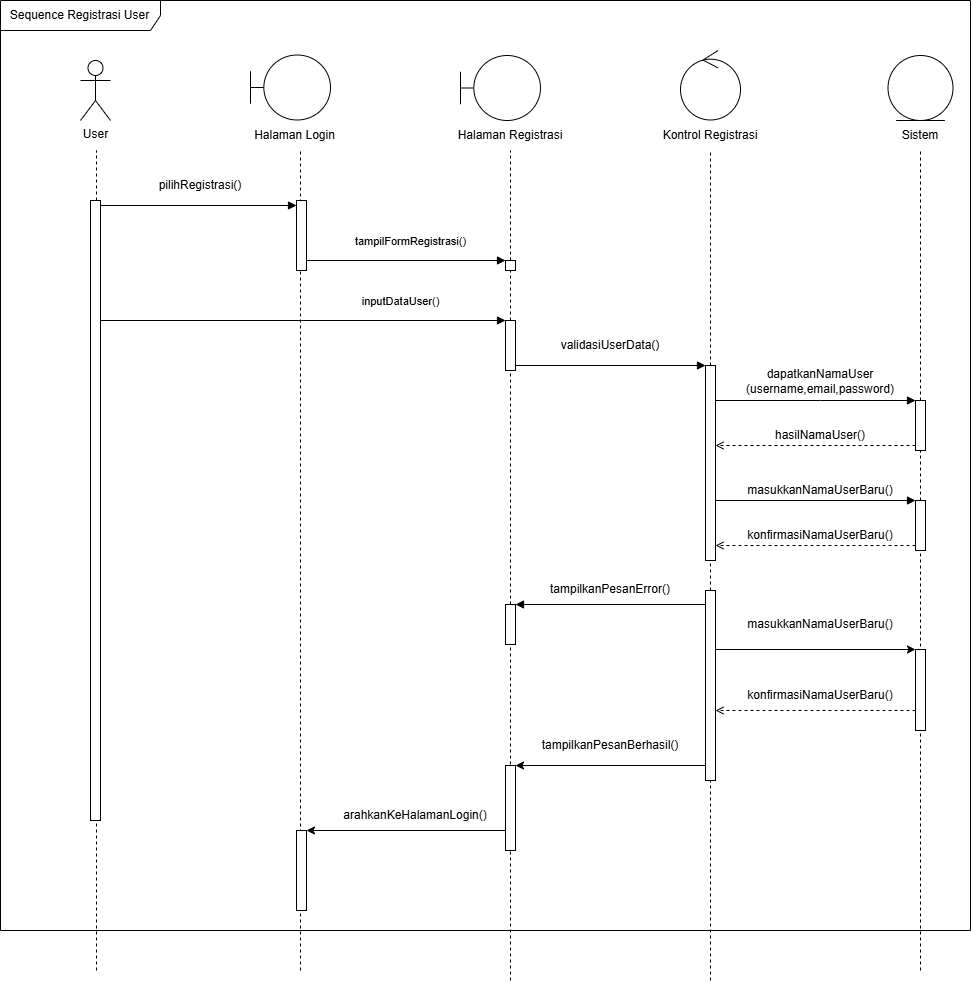

The diagram above was exported from draw.io. Its source (the exported page's mxGraphModel, read from the mxfile embedded in the PNG):
<mxGraphModel dx="1633" dy="938" grid="1" gridSize="10" guides="1" tooltips="1" connect="1" arrows="1" fold="1" page="1" pageScale="1" pageWidth="850" pageHeight="1100" math="0" shadow="0">
  <root>
    <mxCell id="0" />
    <mxCell id="1" parent="0" />
    <mxCell id="64ue2cWqQt-_H-Pzl4hO-32" value="" style="endArrow=none;dashed=1;html=1;rounded=0;entryX=0.5;entryY=1;entryDx=0;entryDy=0;" parent="1" edge="1">
      <mxGeometry width="50" height="50" relative="1" as="geometry">
        <mxPoint x="340" y="1020" as="sourcePoint" />
        <mxPoint x="339.9999999999999" y="200" as="targetPoint" />
      </mxGeometry>
    </mxCell>
    <mxCell id="64ue2cWqQt-_H-Pzl4hO-2" value="User&lt;div&gt;&lt;br&gt;&lt;/div&gt;" style="shape=umlActor;verticalLabelPosition=bottom;verticalAlign=top;html=1;outlineConnect=0;" parent="1" vertex="1">
      <mxGeometry x="120" y="110" width="30" height="60" as="geometry" />
    </mxCell>
    <mxCell id="64ue2cWqQt-_H-Pzl4hO-20" value="" style="html=1;points=[[0,0,0,0,5],[0,1,0,0,-5],[1,0,0,0,5],[1,1,0,0,-5]];perimeter=orthogonalPerimeter;outlineConnect=0;targetShapes=umlLifeline;portConstraint=eastwest;newEdgeStyle={&quot;curved&quot;:0,&quot;rounded&quot;:0};" parent="1" vertex="1">
      <mxGeometry x="336" y="250" width="10" height="70" as="geometry" />
    </mxCell>
    <mxCell id="64ue2cWqQt-_H-Pzl4hO-15" value="" style="endArrow=none;dashed=1;html=1;rounded=0;" parent="1" edge="1">
      <mxGeometry width="50" height="50" relative="1" as="geometry">
        <mxPoint x="136" y="250" as="sourcePoint" />
        <mxPoint x="136" y="200" as="targetPoint" />
      </mxGeometry>
    </mxCell>
    <mxCell id="64ue2cWqQt-_H-Pzl4hO-22" value="" style="endArrow=none;dashed=1;html=1;rounded=0;" parent="1" edge="1">
      <mxGeometry width="50" height="50" relative="1" as="geometry">
        <mxPoint x="136" y="1020" as="sourcePoint" />
        <mxPoint x="136" y="660" as="targetPoint" />
      </mxGeometry>
    </mxCell>
    <mxCell id="64ue2cWqQt-_H-Pzl4hO-21" value="" style="html=1;points=[[0,0,0,0,5],[0,1,0,0,-5],[1,0,0,0,5],[1,1,0,0,-5]];perimeter=orthogonalPerimeter;outlineConnect=0;targetShapes=umlLifeline;portConstraint=eastwest;newEdgeStyle={&quot;curved&quot;:0,&quot;rounded&quot;:0};" parent="1" vertex="1">
      <mxGeometry x="130" y="250" width="10" height="620" as="geometry" />
    </mxCell>
    <mxCell id="64ue2cWqQt-_H-Pzl4hO-29" style="edgeStyle=orthogonalEdgeStyle;rounded=0;orthogonalLoop=1;jettySize=auto;html=1;curved=0;exitX=1;exitY=0;exitDx=0;exitDy=5;exitPerimeter=0;entryX=0;entryY=0;entryDx=0;entryDy=5;entryPerimeter=0;endArrow=block;endFill=1;" parent="1" source="64ue2cWqQt-_H-Pzl4hO-21" target="64ue2cWqQt-_H-Pzl4hO-20" edge="1">
      <mxGeometry relative="1" as="geometry" />
    </mxCell>
    <mxCell id="64ue2cWqQt-_H-Pzl4hO-30" value="pilihRegistrasi()" style="text;html=1;whiteSpace=wrap;strokeColor=none;fillColor=none;align=center;verticalAlign=middle;rounded=0;" parent="1" vertex="1">
      <mxGeometry x="210" y="220" width="60" height="30" as="geometry" />
    </mxCell>
    <mxCell id="64ue2cWqQt-_H-Pzl4hO-33" value="" style="endArrow=none;dashed=1;html=1;rounded=0;entryX=0.5;entryY=1;entryDx=0;entryDy=0;" parent="1" source="64ue2cWqQt-_H-Pzl4hO-34" edge="1">
      <mxGeometry width="50" height="50" relative="1" as="geometry">
        <mxPoint x="550" y="810" as="sourcePoint" />
        <mxPoint x="550" y="200" as="targetPoint" />
      </mxGeometry>
    </mxCell>
    <mxCell id="64ue2cWqQt-_H-Pzl4hO-35" value="" style="endArrow=none;dashed=1;html=1;rounded=0;" parent="1" source="64ue2cWqQt-_H-Pzl4hO-41" target="64ue2cWqQt-_H-Pzl4hO-34" edge="1">
      <mxGeometry width="50" height="50" relative="1" as="geometry">
        <mxPoint x="550" y="810" as="sourcePoint" />
        <mxPoint x="550" y="210" as="targetPoint" />
      </mxGeometry>
    </mxCell>
    <mxCell id="64ue2cWqQt-_H-Pzl4hO-34" value="" style="html=1;points=[[0,0,0,0,5],[0,1,0,0,-5],[1,0,0,0,5],[1,1,0,0,-5]];perimeter=orthogonalPerimeter;outlineConnect=0;targetShapes=umlLifeline;portConstraint=eastwest;newEdgeStyle={&quot;curved&quot;:0,&quot;rounded&quot;:0};" parent="1" vertex="1">
      <mxGeometry x="545" y="310" width="10" height="10" as="geometry" />
    </mxCell>
    <mxCell id="64ue2cWqQt-_H-Pzl4hO-36" value="tampilFormRegistrasi()" style="html=1;verticalAlign=bottom;endArrow=block;curved=0;rounded=0;" parent="1" source="64ue2cWqQt-_H-Pzl4hO-20" target="64ue2cWqQt-_H-Pzl4hO-34" edge="1">
      <mxGeometry x="0.0452" y="10" width="80" relative="1" as="geometry">
        <mxPoint x="350" y="310" as="sourcePoint" />
        <mxPoint x="430" y="310" as="targetPoint" />
        <mxPoint as="offset" />
      </mxGeometry>
    </mxCell>
    <mxCell id="64ue2cWqQt-_H-Pzl4hO-42" value="" style="endArrow=none;dashed=1;html=1;rounded=0;" parent="1" source="64ue2cWqQt-_H-Pzl4hO-75" target="64ue2cWqQt-_H-Pzl4hO-41" edge="1">
      <mxGeometry width="50" height="50" relative="1" as="geometry">
        <mxPoint x="550" y="810" as="sourcePoint" />
        <mxPoint x="550" y="320" as="targetPoint" />
      </mxGeometry>
    </mxCell>
    <mxCell id="64ue2cWqQt-_H-Pzl4hO-41" value="" style="html=1;points=[[0,0,0,0,5],[0,1,0,0,-5],[1,0,0,0,5],[1,1,0,0,-5]];perimeter=orthogonalPerimeter;outlineConnect=0;targetShapes=umlLifeline;portConstraint=eastwest;newEdgeStyle={&quot;curved&quot;:0,&quot;rounded&quot;:0};" parent="1" vertex="1">
      <mxGeometry x="545" y="370" width="10" height="50" as="geometry" />
    </mxCell>
    <mxCell id="64ue2cWqQt-_H-Pzl4hO-43" value="inputDataUser()" style="html=1;verticalAlign=bottom;endArrow=block;curved=0;rounded=0;" parent="1" source="64ue2cWqQt-_H-Pzl4hO-21" edge="1">
      <mxGeometry x="0.4815" y="10" width="80" relative="1" as="geometry">
        <mxPoint x="340" y="360" as="sourcePoint" />
        <mxPoint x="545" y="370" as="targetPoint" />
        <mxPoint as="offset" />
      </mxGeometry>
    </mxCell>
    <mxCell id="64ue2cWqQt-_H-Pzl4hO-44" value="" style="endArrow=none;dashed=1;html=1;rounded=0;entryX=0.5;entryY=1;entryDx=0;entryDy=0;" parent="1" source="64ue2cWqQt-_H-Pzl4hO-52" edge="1">
      <mxGeometry width="50" height="50" relative="1" as="geometry">
        <mxPoint x="960" y="813.0117618336398" as="sourcePoint" />
        <mxPoint x="960" y="200" as="targetPoint" />
      </mxGeometry>
    </mxCell>
    <mxCell id="64ue2cWqQt-_H-Pzl4hO-45" value="" style="endArrow=none;dashed=1;html=1;rounded=0;entryX=0.5;entryY=1;entryDx=0;entryDy=0;" parent="1" source="64ue2cWqQt-_H-Pzl4hO-48" edge="1">
      <mxGeometry width="50" height="50" relative="1" as="geometry">
        <mxPoint x="750" y="812.3272705078125" as="sourcePoint" />
        <mxPoint x="750" y="200" as="targetPoint" />
      </mxGeometry>
    </mxCell>
    <mxCell id="64ue2cWqQt-_H-Pzl4hO-47" value="" style="endArrow=block;html=1;rounded=0;exitX=1;exitY=1;exitDx=0;exitDy=-5;exitPerimeter=0;endFill=1;" parent="1" source="64ue2cWqQt-_H-Pzl4hO-41" target="64ue2cWqQt-_H-Pzl4hO-48" edge="1">
      <mxGeometry width="50" height="50" relative="1" as="geometry">
        <mxPoint x="560" y="420" as="sourcePoint" />
        <mxPoint x="740" y="415" as="targetPoint" />
      </mxGeometry>
    </mxCell>
    <mxCell id="64ue2cWqQt-_H-Pzl4hO-49" value="" style="endArrow=none;dashed=1;html=1;rounded=0;entryX=0.5;entryY=1;entryDx=0;entryDy=0;" parent="1" source="64ue2cWqQt-_H-Pzl4hO-72" target="64ue2cWqQt-_H-Pzl4hO-48" edge="1">
      <mxGeometry width="50" height="50" relative="1" as="geometry">
        <mxPoint x="750" y="812.3272705078125" as="sourcePoint" />
        <mxPoint x="750" y="200" as="targetPoint" />
      </mxGeometry>
    </mxCell>
    <mxCell id="64ue2cWqQt-_H-Pzl4hO-48" value="" style="html=1;points=[[0,0,0,0,5],[0,1,0,0,-5],[1,0,0,0,5],[1,1,0,0,-5]];perimeter=orthogonalPerimeter;outlineConnect=0;targetShapes=umlLifeline;portConstraint=eastwest;newEdgeStyle={&quot;curved&quot;:0,&quot;rounded&quot;:0};" parent="1" vertex="1">
      <mxGeometry x="745" y="415" width="10" height="195" as="geometry" />
    </mxCell>
    <mxCell id="64ue2cWqQt-_H-Pzl4hO-50" value="validasiUserData()" style="text;html=1;whiteSpace=wrap;strokeColor=none;fillColor=none;align=center;verticalAlign=middle;rounded=0;" parent="1" vertex="1">
      <mxGeometry x="620" y="380" width="60" height="30" as="geometry" />
    </mxCell>
    <mxCell id="64ue2cWqQt-_H-Pzl4hO-51" value="" style="endArrow=block;html=1;rounded=0;endFill=1;" parent="1" source="64ue2cWqQt-_H-Pzl4hO-48" target="64ue2cWqQt-_H-Pzl4hO-52" edge="1">
      <mxGeometry width="50" height="50" relative="1" as="geometry">
        <mxPoint x="800" y="430" as="sourcePoint" />
        <mxPoint x="950" y="455" as="targetPoint" />
        <Array as="points">
          <mxPoint x="860" y="450" />
        </Array>
      </mxGeometry>
    </mxCell>
    <mxCell id="64ue2cWqQt-_H-Pzl4hO-53" value="" style="endArrow=none;dashed=1;html=1;rounded=0;entryX=0.5;entryY=1;entryDx=0;entryDy=0;" parent="1" source="64ue2cWqQt-_H-Pzl4hO-65" target="64ue2cWqQt-_H-Pzl4hO-52" edge="1">
      <mxGeometry width="50" height="50" relative="1" as="geometry">
        <mxPoint x="960" y="813.0117618336398" as="sourcePoint" />
        <mxPoint x="960" y="200" as="targetPoint" />
      </mxGeometry>
    </mxCell>
    <mxCell id="64ue2cWqQt-_H-Pzl4hO-52" value="" style="html=1;points=[[0,0,0,0,5],[0,1,0,0,-5],[1,0,0,0,5],[1,1,0,0,-5]];perimeter=orthogonalPerimeter;outlineConnect=0;targetShapes=umlLifeline;portConstraint=eastwest;newEdgeStyle={&quot;curved&quot;:0,&quot;rounded&quot;:0};" parent="1" vertex="1">
      <mxGeometry x="955" y="450" width="10" height="50" as="geometry" />
    </mxCell>
    <mxCell id="64ue2cWqQt-_H-Pzl4hO-56" value="dapatkanNamaUser&lt;div&gt;(username,email,password)&lt;/div&gt;" style="text;html=1;whiteSpace=wrap;strokeColor=none;fillColor=none;align=center;verticalAlign=middle;rounded=0;" parent="1" vertex="1">
      <mxGeometry x="830" y="416" width="60" height="30" as="geometry" />
    </mxCell>
    <mxCell id="64ue2cWqQt-_H-Pzl4hO-58" value="" style="endArrow=open;html=1;rounded=0;exitX=0;exitY=1;exitDx=0;exitDy=-5;exitPerimeter=0;dashed=1;endFill=0;" parent="1" source="64ue2cWqQt-_H-Pzl4hO-52" target="64ue2cWqQt-_H-Pzl4hO-48" edge="1">
      <mxGeometry width="50" height="50" relative="1" as="geometry">
        <mxPoint x="870" y="480" as="sourcePoint" />
        <mxPoint x="770" y="490" as="targetPoint" />
      </mxGeometry>
    </mxCell>
    <mxCell id="64ue2cWqQt-_H-Pzl4hO-59" value="hasilNamaUser()" style="text;html=1;whiteSpace=wrap;strokeColor=none;fillColor=none;align=center;verticalAlign=middle;rounded=0;" parent="1" vertex="1">
      <mxGeometry x="830" y="470" width="60" height="30" as="geometry" />
    </mxCell>
    <mxCell id="64ue2cWqQt-_H-Pzl4hO-66" value="" style="endArrow=none;dashed=1;html=1;rounded=0;entryX=0.5;entryY=1;entryDx=0;entryDy=0;" parent="1" target="64ue2cWqQt-_H-Pzl4hO-65" edge="1">
      <mxGeometry width="50" height="50" relative="1" as="geometry">
        <mxPoint x="960" y="1020" as="sourcePoint" />
        <mxPoint x="960" y="500" as="targetPoint" />
      </mxGeometry>
    </mxCell>
    <mxCell id="64ue2cWqQt-_H-Pzl4hO-65" value="" style="html=1;points=[[0,0,0,0,5],[0,1,0,0,-5],[1,0,0,0,5],[1,1,0,0,-5]];perimeter=orthogonalPerimeter;outlineConnect=0;targetShapes=umlLifeline;portConstraint=eastwest;newEdgeStyle={&quot;curved&quot;:0,&quot;rounded&quot;:0};" parent="1" vertex="1">
      <mxGeometry x="955" y="550" width="10" height="50" as="geometry" />
    </mxCell>
    <mxCell id="64ue2cWqQt-_H-Pzl4hO-68" value="" style="endArrow=block;html=1;rounded=0;endFill=1;" parent="1" edge="1">
      <mxGeometry width="50" height="50" relative="1" as="geometry">
        <mxPoint x="755" y="550" as="sourcePoint" />
        <mxPoint x="955" y="550" as="targetPoint" />
      </mxGeometry>
    </mxCell>
    <mxCell id="64ue2cWqQt-_H-Pzl4hO-69" value="masukkanNamaUserBaru()" style="text;html=1;whiteSpace=wrap;strokeColor=none;fillColor=none;align=center;verticalAlign=middle;rounded=0;" parent="1" vertex="1">
      <mxGeometry x="830" y="525" width="60" height="30" as="geometry" />
    </mxCell>
    <mxCell id="64ue2cWqQt-_H-Pzl4hO-70" value="" style="endArrow=open;html=1;rounded=0;exitX=0;exitY=1;exitDx=0;exitDy=-5;exitPerimeter=0;dashed=1;endFill=0;" parent="1" source="64ue2cWqQt-_H-Pzl4hO-65" target="64ue2cWqQt-_H-Pzl4hO-48" edge="1">
      <mxGeometry width="50" height="50" relative="1" as="geometry">
        <mxPoint x="950" y="600" as="sourcePoint" />
        <mxPoint x="760" y="590" as="targetPoint" />
      </mxGeometry>
    </mxCell>
    <mxCell id="64ue2cWqQt-_H-Pzl4hO-71" value="konfirmasiNamaUserBaru()" style="text;html=1;whiteSpace=wrap;strokeColor=none;fillColor=none;align=center;verticalAlign=middle;rounded=0;" parent="1" vertex="1">
      <mxGeometry x="830" y="570" width="60" height="30" as="geometry" />
    </mxCell>
    <mxCell id="64ue2cWqQt-_H-Pzl4hO-73" value="" style="endArrow=none;dashed=1;html=1;rounded=0;entryX=0.5;entryY=1;entryDx=0;entryDy=0;" parent="1" target="64ue2cWqQt-_H-Pzl4hO-72" edge="1">
      <mxGeometry width="50" height="50" relative="1" as="geometry">
        <mxPoint x="750" y="1030" as="sourcePoint" />
        <mxPoint x="750" y="610" as="targetPoint" />
      </mxGeometry>
    </mxCell>
    <mxCell id="64ue2cWqQt-_H-Pzl4hO-72" value="" style="html=1;points=[[0,0,0,0,5],[0,1,0,0,-5],[1,0,0,0,5],[1,1,0,0,-5]];perimeter=orthogonalPerimeter;outlineConnect=0;targetShapes=umlLifeline;portConstraint=eastwest;newEdgeStyle={&quot;curved&quot;:0,&quot;rounded&quot;:0};" parent="1" vertex="1">
      <mxGeometry x="745" y="640" width="10" height="190" as="geometry" />
    </mxCell>
    <mxCell id="64ue2cWqQt-_H-Pzl4hO-74" value="" style="endArrow=block;html=1;rounded=0;exitX=0;exitY=0;exitDx=0;exitDy=5;exitPerimeter=0;endFill=1;" parent="1" edge="1">
      <mxGeometry width="50" height="50" relative="1" as="geometry">
        <mxPoint x="745" y="653.9999999999999" as="sourcePoint" />
        <mxPoint x="555" y="653.9999999999999" as="targetPoint" />
      </mxGeometry>
    </mxCell>
    <mxCell id="64ue2cWqQt-_H-Pzl4hO-76" value="" style="endArrow=none;dashed=1;html=1;rounded=0;" parent="1" target="64ue2cWqQt-_H-Pzl4hO-75" edge="1">
      <mxGeometry width="50" height="50" relative="1" as="geometry">
        <mxPoint x="550" y="1030" as="sourcePoint" />
        <mxPoint x="550" y="420" as="targetPoint" />
      </mxGeometry>
    </mxCell>
    <mxCell id="64ue2cWqQt-_H-Pzl4hO-75" value="" style="html=1;points=[[0,0,0,0,5],[0,1,0,0,-5],[1,0,0,0,5],[1,1,0,0,-5]];perimeter=orthogonalPerimeter;outlineConnect=0;targetShapes=umlLifeline;portConstraint=eastwest;newEdgeStyle={&quot;curved&quot;:0,&quot;rounded&quot;:0};" parent="1" vertex="1">
      <mxGeometry x="545" y="654" width="10" height="40" as="geometry" />
    </mxCell>
    <mxCell id="64ue2cWqQt-_H-Pzl4hO-77" value="tampilkanPesanError()" style="text;html=1;whiteSpace=wrap;strokeColor=none;fillColor=none;align=center;verticalAlign=middle;rounded=0;" parent="1" vertex="1">
      <mxGeometry x="620" y="624" width="60" height="30" as="geometry" />
    </mxCell>
    <mxCell id="64ue2cWqQt-_H-Pzl4hO-90" value="Sequence Registrasi User" style="shape=umlFrame;whiteSpace=wrap;html=1;pointerEvents=0;width=160;height=30;" parent="1" vertex="1">
      <mxGeometry x="40" y="50" width="970" height="930" as="geometry" />
    </mxCell>
    <mxCell id="xsP0yWxaOVdJUZJZfbUh-1" value="" style="shape=umlBoundary;whiteSpace=wrap;html=1;" vertex="1" parent="1">
      <mxGeometry x="290" y="104.5" width="80" height="65" as="geometry" />
    </mxCell>
    <mxCell id="xsP0yWxaOVdJUZJZfbUh-2" value="" style="shape=umlBoundary;whiteSpace=wrap;html=1;" vertex="1" parent="1">
      <mxGeometry x="500" y="105" width="80" height="65" as="geometry" />
    </mxCell>
    <mxCell id="xsP0yWxaOVdJUZJZfbUh-3" value="" style="ellipse;shape=umlControl;whiteSpace=wrap;html=1;" vertex="1" parent="1">
      <mxGeometry x="720" y="100" width="60" height="69.5" as="geometry" />
    </mxCell>
    <mxCell id="xsP0yWxaOVdJUZJZfbUh-4" value="" style="ellipse;shape=umlEntity;whiteSpace=wrap;html=1;" vertex="1" parent="1">
      <mxGeometry x="927.5" y="105" width="65" height="65" as="geometry" />
    </mxCell>
    <mxCell id="xsP0yWxaOVdJUZJZfbUh-5" value="Halaman Login" style="text;html=1;whiteSpace=wrap;strokeColor=none;fillColor=none;align=center;verticalAlign=middle;rounded=0;" vertex="1" parent="1">
      <mxGeometry x="290" y="169.5" width="89" height="30" as="geometry" />
    </mxCell>
    <mxCell id="xsP0yWxaOVdJUZJZfbUh-6" value="Halaman Registrasi" style="text;html=1;whiteSpace=wrap;strokeColor=none;fillColor=none;align=center;verticalAlign=middle;rounded=0;" vertex="1" parent="1">
      <mxGeometry x="495" y="170" width="110" height="30" as="geometry" />
    </mxCell>
    <mxCell id="xsP0yWxaOVdJUZJZfbUh-7" value="Kontrol Registrasi" style="text;html=1;whiteSpace=wrap;strokeColor=none;fillColor=none;align=center;verticalAlign=middle;rounded=0;" vertex="1" parent="1">
      <mxGeometry x="690" y="169.5" width="120" height="30" as="geometry" />
    </mxCell>
    <mxCell id="xsP0yWxaOVdJUZJZfbUh-10" value="Sistem" style="text;html=1;whiteSpace=wrap;strokeColor=none;fillColor=none;align=center;verticalAlign=middle;rounded=0;" vertex="1" parent="1">
      <mxGeometry x="920" y="170" width="80" height="30" as="geometry" />
    </mxCell>
    <mxCell id="5XfUV1yU2J6i5jFrgVrn-1" value="" style="endArrow=classic;html=1;rounded=0;" edge="1" parent="1">
      <mxGeometry width="50" height="50" relative="1" as="geometry">
        <mxPoint x="755" y="699" as="sourcePoint" />
        <mxPoint x="955" y="699" as="targetPoint" />
      </mxGeometry>
    </mxCell>
    <mxCell id="5XfUV1yU2J6i5jFrgVrn-2" value="" style="html=1;points=[[0,0,0,0,5],[0,1,0,0,-5],[1,0,0,0,5],[1,1,0,0,-5]];perimeter=orthogonalPerimeter;outlineConnect=0;targetShapes=umlLifeline;portConstraint=eastwest;newEdgeStyle={&quot;curved&quot;:0,&quot;rounded&quot;:0};" vertex="1" parent="1">
      <mxGeometry x="955" y="699" width="10" height="81" as="geometry" />
    </mxCell>
    <mxCell id="5XfUV1yU2J6i5jFrgVrn-3" value="masukkanNamaUserBaru()" style="text;html=1;whiteSpace=wrap;strokeColor=none;fillColor=none;align=center;verticalAlign=middle;rounded=0;" vertex="1" parent="1">
      <mxGeometry x="830" y="659" width="60" height="30" as="geometry" />
    </mxCell>
    <mxCell id="5XfUV1yU2J6i5jFrgVrn-4" value="" style="endArrow=open;html=1;rounded=0;exitX=0;exitY=1;exitDx=0;exitDy=-5;exitPerimeter=0;dashed=1;endFill=0;" edge="1" parent="1">
      <mxGeometry width="50" height="50" relative="1" as="geometry">
        <mxPoint x="955" y="760" as="sourcePoint" />
        <mxPoint x="755" y="760" as="targetPoint" />
      </mxGeometry>
    </mxCell>
    <mxCell id="5XfUV1yU2J6i5jFrgVrn-5" value="konfirmasiNamaUserBaru()" style="text;html=1;whiteSpace=wrap;strokeColor=none;fillColor=none;align=center;verticalAlign=middle;rounded=0;" vertex="1" parent="1">
      <mxGeometry x="830" y="730" width="60" height="30" as="geometry" />
    </mxCell>
    <mxCell id="HgOEolyMbZr0pA-tCH7C-1" value="" style="html=1;points=[[0,0,0,0,5],[0,1,0,0,-5],[1,0,0,0,5],[1,1,0,0,-5]];perimeter=orthogonalPerimeter;outlineConnect=0;targetShapes=umlLifeline;portConstraint=eastwest;newEdgeStyle={&quot;curved&quot;:0,&quot;rounded&quot;:0};" vertex="1" parent="1">
      <mxGeometry x="545" y="815" width="10" height="85" as="geometry" />
    </mxCell>
    <mxCell id="HgOEolyMbZr0pA-tCH7C-2" value="" style="endArrow=classic;html=1;rounded=0;" edge="1" parent="1">
      <mxGeometry width="50" height="50" relative="1" as="geometry">
        <mxPoint x="745" y="815" as="sourcePoint" />
        <mxPoint x="555" y="815" as="targetPoint" />
      </mxGeometry>
    </mxCell>
    <mxCell id="HgOEolyMbZr0pA-tCH7C-3" value="tampilkanPesanBerhasil()" style="text;html=1;whiteSpace=wrap;strokeColor=none;fillColor=none;align=center;verticalAlign=middle;rounded=0;" vertex="1" parent="1">
      <mxGeometry x="620" y="780" width="60" height="30" as="geometry" />
    </mxCell>
    <mxCell id="qR6eqSZxLqISsBUEK-yE-1" value="" style="endArrow=classic;html=1;rounded=0;" edge="1" parent="1" source="HgOEolyMbZr0pA-tCH7C-1" target="qR6eqSZxLqISsBUEK-yE-2">
      <mxGeometry width="50" height="50" relative="1" as="geometry">
        <mxPoint x="445" y="890" as="sourcePoint" />
        <mxPoint x="495" y="840" as="targetPoint" />
      </mxGeometry>
    </mxCell>
    <mxCell id="qR6eqSZxLqISsBUEK-yE-2" value="" style="html=1;points=[[0,0,0,0,5],[0,1,0,0,-5],[1,0,0,0,5],[1,1,0,0,-5]];perimeter=orthogonalPerimeter;outlineConnect=0;targetShapes=umlLifeline;portConstraint=eastwest;newEdgeStyle={&quot;curved&quot;:0,&quot;rounded&quot;:0};" vertex="1" parent="1">
      <mxGeometry x="336" y="880" width="10" height="80" as="geometry" />
    </mxCell>
    <mxCell id="RtNM_Yzu1PzXyxkgBekh-1" value="arahkanKeHalamanLogin()" style="text;html=1;whiteSpace=wrap;strokeColor=none;fillColor=none;align=center;verticalAlign=middle;rounded=0;" vertex="1" parent="1">
      <mxGeometry x="425" y="850" width="60" height="30" as="geometry" />
    </mxCell>
  </root>
</mxGraphModel>